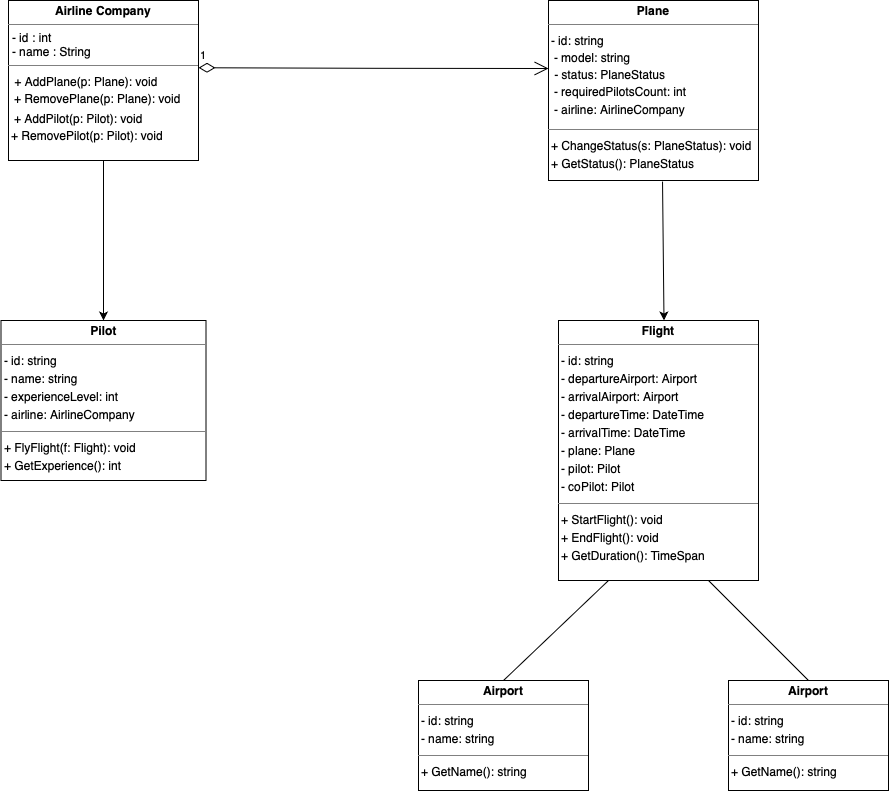

The diagram above was exported from draw.io. Its source (the exported page's mxGraphModel, read from the mxfile embedded in the PNG):
<mxGraphModel dx="1002" dy="616" grid="1" gridSize="10" guides="1" tooltips="1" connect="1" arrows="1" fold="1" page="1" pageScale="1" pageWidth="827" pageHeight="1169" math="0" shadow="0">
  <root>
    <mxCell id="0" />
    <mxCell id="1" parent="0" />
    <mxCell id="7kV26TW-6waJqsV-Q14m-2" value="&lt;p style=&quot;margin:0px;margin-top:4px;text-align:center;&quot;&gt;&lt;b&gt;Airline Company&lt;/b&gt;&lt;/p&gt;&lt;hr size=&quot;1&quot; style=&quot;border-style:solid;&quot;&gt;&lt;p style=&quot;margin:0px;margin-left:4px;&quot;&gt;- id : int &amp;nbsp; &amp;nbsp; &amp;nbsp; &amp;nbsp; &amp;nbsp; &amp;nbsp; &amp;nbsp; &amp;nbsp; &amp;nbsp; &amp;nbsp; &amp;nbsp; &amp;nbsp; &amp;nbsp; &amp;nbsp; &amp;nbsp; &amp;nbsp; &amp;nbsp; &amp;nbsp; &amp;nbsp; &amp;nbsp; &amp;nbsp; - name : String&lt;/p&gt;&lt;hr size=&quot;1&quot; style=&quot;border-style:solid;&quot;&gt;&lt;table style=&quot;caret-color: rgb(0, 0, 0); color: rgb(0, 0, 0);&quot; data-pm-slice=&quot;1 1 -3 [&amp;quot;table&amp;quot;,{&amp;quot;start&amp;quot;:30,&amp;quot;end&amp;quot;:395},&amp;quot;table_row&amp;quot;,{&amp;quot;start&amp;quot;:180,&amp;quot;end&amp;quot;:209}]&quot;&gt;&lt;tbody&gt;&lt;tr&gt;&lt;td&gt;&amp;nbsp;+ AddPlane(p: Plane): void &amp;nbsp; &amp;nbsp; &amp;nbsp; &amp;nbsp; &amp;nbsp;&amp;nbsp;&lt;table style=&quot;caret-color: rgb(0, 0, 0); color: rgb(0, 0, 0);&quot; data-pm-slice=&quot;1 1 -3 [&amp;quot;table&amp;quot;,{&amp;quot;start&amp;quot;:30,&amp;quot;end&amp;quot;:395},&amp;quot;table_row&amp;quot;,{&amp;quot;start&amp;quot;:210,&amp;quot;end&amp;quot;:242}]&quot;&gt;&lt;tbody&gt;&lt;tr&gt;&lt;td&gt;&lt;span style=&quot;color: rgb(0, 0, 0);&quot;&gt;+ RemovePlane(p: Plane): void&lt;/span&gt;&lt;/td&gt;&lt;/tr&gt;&lt;/tbody&gt;&lt;/table&gt;&lt;table style=&quot;caret-color: rgb(0, 0, 0); color: rgb(0, 0, 0);&quot; data-pm-slice=&quot;1 1 -3 [&amp;quot;table&amp;quot;,{&amp;quot;start&amp;quot;:30,&amp;quot;end&amp;quot;:395},&amp;quot;table_row&amp;quot;,{&amp;quot;start&amp;quot;:243,&amp;quot;end&amp;quot;:272}]&quot;&gt;&lt;tbody&gt;&lt;tr&gt;&lt;td&gt;+ AddPilot(p: Pilot): void&lt;/td&gt;&lt;/tr&gt;&lt;/tbody&gt;&lt;/table&gt;+ RemovePilot(p: Pilot): void&lt;br&gt;&lt;table style=&quot;caret-color: rgb(0, 0, 0); color: rgb(0, 0, 0);&quot; data-pm-slice=&quot;1 1 -3 [&amp;quot;table&amp;quot;,{&amp;quot;start&amp;quot;:30,&amp;quot;end&amp;quot;:395},&amp;quot;table_row&amp;quot;,{&amp;quot;start&amp;quot;:273,&amp;quot;end&amp;quot;:305}]&quot;&gt;&lt;tbody&gt;&lt;tr&gt;&lt;td&gt;&lt;br&gt;&lt;/td&gt;&lt;/tr&gt;&lt;/tbody&gt;&lt;/table&gt;&amp;nbsp; &amp;nbsp; &amp;nbsp; &amp;nbsp; &amp;nbsp; &amp;nbsp; &amp;nbsp; &amp;nbsp; &amp;nbsp; &amp;nbsp; &amp;nbsp; &amp;nbsp; &amp;nbsp; &amp;nbsp; &amp;nbsp; &amp;nbsp; &amp;nbsp; &amp;nbsp; &amp;nbsp; &amp;nbsp; &amp;nbsp; &amp;nbsp; &amp;nbsp; &amp;nbsp; &amp;nbsp;&lt;br&gt;&amp;nbsp; &amp;nbsp; &amp;nbsp; &amp;nbsp; &amp;nbsp; &amp;nbsp; &amp;nbsp; &amp;nbsp; &amp;nbsp; &amp;nbsp; &amp;nbsp; &amp;nbsp; &amp;nbsp; &amp;nbsp; &amp;nbsp; &amp;nbsp; &amp;nbsp; &amp;nbsp; &amp;nbsp; &amp;nbsp; &amp;nbsp; &amp;nbsp; &amp;nbsp; &amp;nbsp; &amp;nbsp;&lt;br&gt;&lt;br&gt;&lt;/td&gt;&lt;/tr&gt;&lt;/tbody&gt;&lt;/table&gt;" style="verticalAlign=top;align=left;overflow=fill;html=1;whiteSpace=wrap;" vertex="1" parent="1">
      <mxGeometry x="10" y="120" width="190" height="160" as="geometry" />
    </mxCell>
    <mxCell id="7kV26TW-6waJqsV-Q14m-3" value="&lt;p style=&quot;margin:0px;margin-top:4px;text-align:center;&quot;&gt;&lt;b&gt;Plane&lt;/b&gt;&lt;/p&gt;&lt;hr size=&quot;1&quot; style=&quot;border-style:solid;&quot;&gt;&lt;table style=&quot;caret-color: rgb(0, 0, 0); color: rgb(0, 0, 0);&quot; data-pm-slice=&quot;1 1 -3 [&amp;quot;table&amp;quot;,{&amp;quot;start&amp;quot;:427,&amp;quot;end&amp;quot;:778},&amp;quot;table_row&amp;quot;,{&amp;quot;start&amp;quot;:487,&amp;quot;end&amp;quot;:516}]&quot;&gt;&lt;tbody&gt;&lt;tr&gt;&lt;td&gt;- id: string&lt;br&gt;&lt;table data-pm-slice=&quot;1 1 -3 [&amp;quot;table&amp;quot;,{&amp;quot;start&amp;quot;:427,&amp;quot;end&amp;quot;:778},&amp;quot;table_row&amp;quot;,{&amp;quot;start&amp;quot;:517,&amp;quot;end&amp;quot;:546}]&quot;&gt;&lt;tbody&gt;&lt;tr&gt;&lt;td&gt;- model: string&lt;/td&gt;&lt;/tr&gt;&lt;/tbody&gt;&lt;/table&gt;&amp;nbsp;- status: PlaneStatus&lt;br&gt;&lt;table data-pm-slice=&quot;3 3 []&quot;&gt;&lt;tbody&gt;&lt;tr&gt;&lt;td&gt;- requiredPilotsCount: int&lt;/td&gt;&lt;/tr&gt;&lt;tr&gt;&lt;td&gt;- airline: AirlineCompany&lt;/td&gt;&lt;/tr&gt;&lt;/tbody&gt;&lt;/table&gt;&lt;/td&gt;&lt;/tr&gt;&lt;/tbody&gt;&lt;/table&gt;&lt;hr size=&quot;1&quot; style=&quot;border-style:solid;&quot;&gt;&lt;table style=&quot;caret-color: rgb(0, 0, 0); color: rgb(0, 0, 0);&quot; data-pm-slice=&quot;3 3 []&quot;&gt;&lt;tbody&gt;&lt;tr&gt;&lt;td&gt;+ ChangeStatus(s: PlaneStatus): void&lt;/td&gt;&lt;/tr&gt;&lt;tr&gt;&lt;td&gt;+ GetStatus(): PlaneStatus&lt;/td&gt;&lt;/tr&gt;&lt;/tbody&gt;&lt;/table&gt;" style="verticalAlign=top;align=left;overflow=fill;html=1;whiteSpace=wrap;" vertex="1" parent="1">
      <mxGeometry x="550" y="120" width="210" height="180" as="geometry" />
    </mxCell>
    <mxCell id="7kV26TW-6waJqsV-Q14m-4" value="&lt;p style=&quot;margin:0px;margin-top:4px;text-align:center;&quot;&gt;&lt;b&gt;Pilot&lt;/b&gt;&lt;/p&gt;&lt;hr size=&quot;1&quot; style=&quot;border-style:solid;&quot;&gt;&lt;table style=&quot;caret-color: rgb(0, 0, 0); color: rgb(0, 0, 0);&quot; data-pm-slice=&quot;3 3 []&quot;&gt;&lt;tbody&gt;&lt;tr&gt;&lt;td&gt;- id: string&lt;/td&gt;&lt;/tr&gt;&lt;tr&gt;&lt;td&gt;- name: string&lt;/td&gt;&lt;/tr&gt;&lt;tr&gt;&lt;td&gt;- experienceLevel: int&lt;/td&gt;&lt;/tr&gt;&lt;tr&gt;&lt;td&gt;- airline: AirlineCompany&lt;/td&gt;&lt;/tr&gt;&lt;/tbody&gt;&lt;/table&gt;&lt;hr size=&quot;1&quot; style=&quot;border-style:solid;&quot;&gt;&lt;table style=&quot;caret-color: rgb(0, 0, 0); color: rgb(0, 0, 0);&quot; data-pm-slice=&quot;3 3 []&quot;&gt;&lt;tbody&gt;&lt;tr&gt;&lt;td&gt;+ FlyFlight(f: Flight): void&lt;/td&gt;&lt;/tr&gt;&lt;tr&gt;&lt;td&gt;+ GetExperience(): int&lt;/td&gt;&lt;/tr&gt;&lt;/tbody&gt;&lt;/table&gt;" style="verticalAlign=top;align=left;overflow=fill;html=1;whiteSpace=wrap;" vertex="1" parent="1">
      <mxGeometry x="2.5" y="440" width="205" height="160" as="geometry" />
    </mxCell>
    <mxCell id="7kV26TW-6waJqsV-Q14m-5" value="&lt;p style=&quot;margin:0px;margin-top:4px;text-align:center;&quot;&gt;&lt;b&gt;Flight&lt;/b&gt;&lt;/p&gt;&lt;hr size=&quot;1&quot; style=&quot;border-style:solid;&quot;&gt;&lt;table style=&quot;caret-color: rgb(0, 0, 0); color: rgb(0, 0, 0);&quot; data-pm-slice=&quot;3 3 []&quot;&gt;&lt;tbody&gt;&lt;tr&gt;&lt;td&gt;- id: string&lt;/td&gt;&lt;/tr&gt;&lt;tr&gt;&lt;td&gt;- departureAirport: Airport&lt;/td&gt;&lt;/tr&gt;&lt;tr&gt;&lt;td&gt;- arrivalAirport: Airport&lt;/td&gt;&lt;/tr&gt;&lt;tr&gt;&lt;td&gt;- departureTime: DateTime&lt;/td&gt;&lt;/tr&gt;&lt;tr&gt;&lt;td&gt;- arrivalTime: DateTime&lt;/td&gt;&lt;/tr&gt;&lt;tr&gt;&lt;td&gt;- plane: Plane&lt;/td&gt;&lt;/tr&gt;&lt;tr&gt;&lt;td&gt;- pilot: Pilot&lt;/td&gt;&lt;/tr&gt;&lt;tr&gt;&lt;td&gt;- coPilot: Pilot&lt;/td&gt;&lt;/tr&gt;&lt;/tbody&gt;&lt;/table&gt;&lt;hr size=&quot;1&quot; style=&quot;border-style:solid;&quot;&gt;&lt;table style=&quot;caret-color: rgb(0, 0, 0); color: rgb(0, 0, 0);&quot; data-pm-slice=&quot;3 3 []&quot;&gt;&lt;tbody&gt;&lt;tr&gt;&lt;td&gt;+ StartFlight(): void&lt;/td&gt;&lt;/tr&gt;&lt;tr&gt;&lt;td&gt;+ EndFlight(): void&lt;/td&gt;&lt;/tr&gt;&lt;tr&gt;&lt;td&gt;+ GetDuration(): TimeSpan&lt;/td&gt;&lt;/tr&gt;&lt;/tbody&gt;&lt;/table&gt;" style="verticalAlign=top;align=left;overflow=fill;html=1;whiteSpace=wrap;" vertex="1" parent="1">
      <mxGeometry x="560" y="440" width="200" height="260" as="geometry" />
    </mxCell>
    <mxCell id="7kV26TW-6waJqsV-Q14m-6" value="&lt;p style=&quot;margin:0px;margin-top:4px;text-align:center;&quot;&gt;&lt;b&gt;Airport&lt;/b&gt;&lt;/p&gt;&lt;hr size=&quot;1&quot; style=&quot;border-style:solid;&quot;&gt;&lt;table style=&quot;caret-color: rgb(0, 0, 0); color: rgb(0, 0, 0);&quot; data-pm-slice=&quot;3 3 []&quot;&gt;&lt;tbody&gt;&lt;tr&gt;&lt;td&gt;- id: string&lt;/td&gt;&lt;/tr&gt;&lt;tr&gt;&lt;td&gt;- name: string&lt;/td&gt;&lt;/tr&gt;&lt;/tbody&gt;&lt;/table&gt;&lt;hr size=&quot;1&quot; style=&quot;border-style:solid;&quot;&gt;&lt;table style=&quot;caret-color: rgb(0, 0, 0); color: rgb(0, 0, 0);&quot; data-pm-slice=&quot;1 1 -3 [&amp;quot;table&amp;quot;,{&amp;quot;start&amp;quot;:1868,&amp;quot;end&amp;quot;:2105},&amp;quot;table_row&amp;quot;,{&amp;quot;start&amp;quot;:2038,&amp;quot;end&amp;quot;:2071}]&quot;&gt;&lt;tbody&gt;&lt;tr&gt;&lt;td&gt;+ GetName(): string&lt;/td&gt;&lt;/tr&gt;&lt;/tbody&gt;&lt;/table&gt;" style="verticalAlign=top;align=left;overflow=fill;html=1;whiteSpace=wrap;" vertex="1" parent="1">
      <mxGeometry x="420" y="800" width="170" height="110" as="geometry" />
    </mxCell>
    <mxCell id="7kV26TW-6waJqsV-Q14m-7" value="&lt;p style=&quot;margin:0px;margin-top:4px;text-align:center;&quot;&gt;&lt;b&gt;Airport&lt;/b&gt;&lt;/p&gt;&lt;hr size=&quot;1&quot; style=&quot;border-style:solid;&quot;&gt;&lt;table style=&quot;caret-color: rgb(0, 0, 0); color: rgb(0, 0, 0);&quot; data-pm-slice=&quot;3 3 []&quot;&gt;&lt;tbody&gt;&lt;tr&gt;&lt;td&gt;- id: string&lt;/td&gt;&lt;/tr&gt;&lt;tr&gt;&lt;td&gt;- name: string&lt;/td&gt;&lt;/tr&gt;&lt;/tbody&gt;&lt;/table&gt;&lt;hr size=&quot;1&quot; style=&quot;border-style:solid;&quot;&gt;&lt;table style=&quot;caret-color: rgb(0, 0, 0); color: rgb(0, 0, 0);&quot; data-pm-slice=&quot;1 1 -3 [&amp;quot;table&amp;quot;,{&amp;quot;start&amp;quot;:1868,&amp;quot;end&amp;quot;:2105},&amp;quot;table_row&amp;quot;,{&amp;quot;start&amp;quot;:2038,&amp;quot;end&amp;quot;:2071}]&quot;&gt;&lt;tbody&gt;&lt;tr&gt;&lt;td&gt;+ GetName(): string&lt;/td&gt;&lt;/tr&gt;&lt;/tbody&gt;&lt;/table&gt;" style="verticalAlign=top;align=left;overflow=fill;html=1;whiteSpace=wrap;" vertex="1" parent="1">
      <mxGeometry x="730" y="800" width="160" height="110" as="geometry" />
    </mxCell>
    <mxCell id="7kV26TW-6waJqsV-Q14m-8" value="" style="endArrow=classic;html=1;rounded=0;exitX=0.5;exitY=1;exitDx=0;exitDy=0;entryX=0.5;entryY=0;entryDx=0;entryDy=0;" edge="1" parent="1" source="7kV26TW-6waJqsV-Q14m-2" target="7kV26TW-6waJqsV-Q14m-4">
      <mxGeometry width="50" height="50" relative="1" as="geometry">
        <mxPoint x="390" y="500" as="sourcePoint" />
        <mxPoint x="440" y="450" as="targetPoint" />
      </mxGeometry>
    </mxCell>
    <mxCell id="7kV26TW-6waJqsV-Q14m-11" value="1" style="endArrow=open;html=1;endSize=12;startArrow=diamondThin;startSize=14;startFill=0;edgeStyle=orthogonalEdgeStyle;align=left;verticalAlign=bottom;rounded=0;" edge="1" parent="1">
      <mxGeometry x="-1" y="3" relative="1" as="geometry">
        <mxPoint x="200" y="187.25" as="sourcePoint" />
        <mxPoint x="550" y="188" as="targetPoint" />
      </mxGeometry>
    </mxCell>
    <mxCell id="7kV26TW-6waJqsV-Q14m-12" value="" style="endArrow=classic;html=1;rounded=0;entryX=0.55;entryY=-0.033;entryDx=0;entryDy=0;entryPerimeter=0;exitX=0.543;exitY=1.006;exitDx=0;exitDy=0;exitPerimeter=0;" edge="1" parent="1" source="7kV26TW-6waJqsV-Q14m-3">
      <mxGeometry width="50" height="50" relative="1" as="geometry">
        <mxPoint x="635.05" y="307.3499999999999" as="sourcePoint" />
        <mxPoint x="665.5" y="440" as="targetPoint" />
      </mxGeometry>
    </mxCell>
    <mxCell id="7kV26TW-6waJqsV-Q14m-13" value="" style="endArrow=none;html=1;rounded=0;entryX=0.25;entryY=1;entryDx=0;entryDy=0;exitX=0.5;exitY=0;exitDx=0;exitDy=0;" edge="1" parent="1" source="7kV26TW-6waJqsV-Q14m-6" target="7kV26TW-6waJqsV-Q14m-5">
      <mxGeometry width="50" height="50" relative="1" as="geometry">
        <mxPoint x="390" y="510" as="sourcePoint" />
        <mxPoint x="440" y="460" as="targetPoint" />
      </mxGeometry>
    </mxCell>
    <mxCell id="7kV26TW-6waJqsV-Q14m-14" value="" style="endArrow=none;html=1;rounded=0;entryX=0.75;entryY=1;entryDx=0;entryDy=0;exitX=0.5;exitY=0;exitDx=0;exitDy=0;" edge="1" parent="1" source="7kV26TW-6waJqsV-Q14m-7" target="7kV26TW-6waJqsV-Q14m-5">
      <mxGeometry width="50" height="50" relative="1" as="geometry">
        <mxPoint x="390" y="510" as="sourcePoint" />
        <mxPoint x="440" y="460" as="targetPoint" />
      </mxGeometry>
    </mxCell>
  </root>
</mxGraphModel>